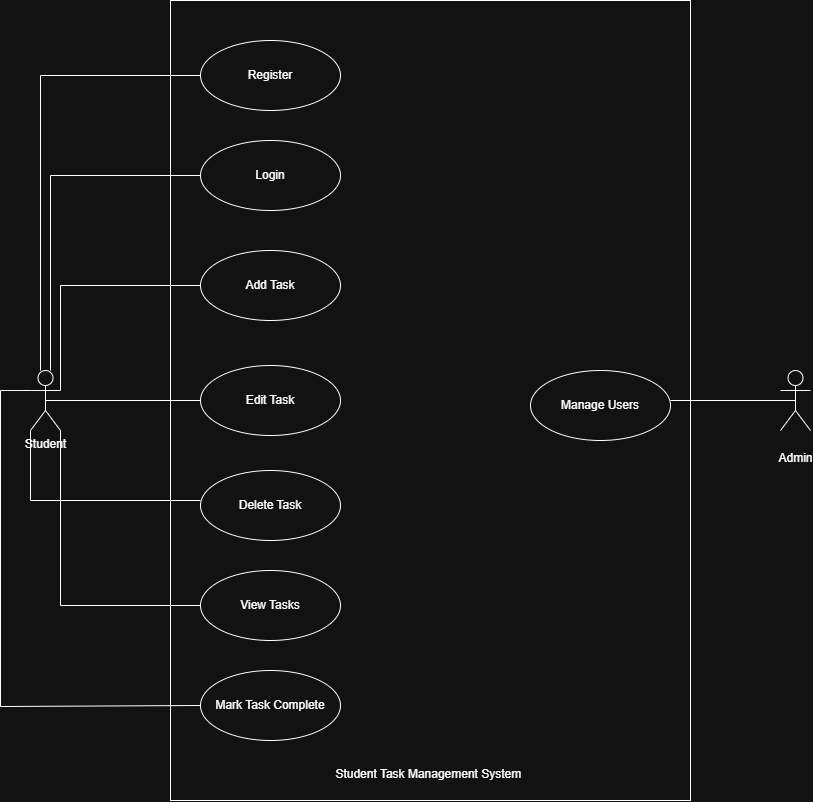

The diagram above was exported from draw.io. Its source (the exported page's mxGraphModel, read from the mxfile embedded in the PNG):
<mxGraphModel dx="1477" dy="806" grid="1" gridSize="10" guides="1" tooltips="1" connect="1" arrows="1" fold="1" page="1" pageScale="1" pageWidth="850" pageHeight="1100" math="0" shadow="0">
  <root>
    <mxCell id="0" />
    <mxCell id="1" parent="0" />
    <mxCell id="DSbkRjbODxa0SlcNgtGD-2" parent="1" style="shape=umlActor;verticalLabelPosition=bottom;verticalAlign=top;html=1;" value="Student" vertex="1">
      <mxGeometry height="60" width="30" x="40" y="470" as="geometry" />
    </mxCell>
    <mxCell id="DSbkRjbODxa0SlcNgtGD-3" parent="1" style="shape=umlActor;verticalLabelPosition=bottom;verticalAlign=top;html=1;" value="&lt;div&gt;&lt;span style=&quot;background-color: transparent; color: light-dark(rgb(0, 0, 0), rgb(255, 255, 255));&quot;&gt;&lt;br&gt;&lt;/span&gt;&lt;/div&gt;&lt;div&gt;&lt;span style=&quot;background-color: transparent; color: light-dark(rgb(0, 0, 0), rgb(255, 255, 255));&quot;&gt;Admin&lt;/span&gt;&lt;/div&gt;&lt;div&gt;&lt;br&gt;&lt;/div&gt;" vertex="1">
      <mxGeometry height="60" width="30" x="790" y="470" as="geometry" />
    </mxCell>
    <mxCell id="DSbkRjbODxa0SlcNgtGD-20" parent="1" style="rounded=0;whiteSpace=wrap;html=1;" value="&lt;div&gt;&lt;br&gt;&lt;/div&gt;&lt;div&gt;&lt;br&gt;&lt;/div&gt;&lt;div&gt;&lt;br&gt;&lt;/div&gt;&lt;div&gt;&lt;br&gt;&lt;/div&gt;&lt;div&gt;&lt;br&gt;&lt;/div&gt;&lt;div&gt;&lt;br&gt;&lt;/div&gt;&lt;div&gt;&lt;br&gt;&lt;/div&gt;&lt;div&gt;&lt;br&gt;&lt;/div&gt;&lt;div&gt;&lt;br&gt;&lt;/div&gt;&lt;div&gt;&lt;br&gt;&lt;/div&gt;&lt;div&gt;&lt;br&gt;&lt;/div&gt;&lt;div&gt;&lt;br&gt;&lt;/div&gt;&lt;div&gt;&lt;br&gt;&lt;/div&gt;&lt;div&gt;&lt;br&gt;&lt;/div&gt;&lt;div&gt;&lt;br&gt;&lt;/div&gt;&lt;div&gt;&lt;br&gt;&lt;/div&gt;&lt;div&gt;&lt;br&gt;&lt;/div&gt;&lt;div&gt;&lt;br&gt;&lt;/div&gt;&lt;div&gt;&lt;br&gt;&lt;/div&gt;&lt;div&gt;&lt;br&gt;&lt;/div&gt;&lt;div&gt;&lt;br&gt;&lt;/div&gt;&lt;div&gt;&lt;br&gt;&lt;/div&gt;&lt;div&gt;&lt;br&gt;&lt;/div&gt;&lt;div&gt;&lt;br&gt;&lt;/div&gt;&lt;div&gt;&lt;br&gt;&lt;/div&gt;&lt;div&gt;&lt;br&gt;&lt;/div&gt;&lt;div&gt;&lt;br&gt;&lt;/div&gt;&lt;div&gt;&lt;br&gt;&lt;/div&gt;&lt;div&gt;&lt;br&gt;&lt;/div&gt;&lt;div&gt;&lt;br&gt;&lt;/div&gt;&lt;div&gt;&lt;br&gt;&lt;/div&gt;&lt;div&gt;&lt;br&gt;&lt;/div&gt;&lt;div&gt;&lt;br&gt;&lt;/div&gt;&lt;div&gt;&lt;br&gt;&lt;/div&gt;&lt;div&gt;&lt;br&gt;&lt;/div&gt;&lt;div&gt;&lt;br&gt;&lt;/div&gt;&lt;div&gt;&lt;br&gt;&lt;/div&gt;&lt;div&gt;&lt;br&gt;&lt;/div&gt;&lt;div&gt;&lt;br&gt;&lt;/div&gt;&lt;div&gt;&lt;br&gt;&lt;/div&gt;&lt;div&gt;&lt;br&gt;&lt;/div&gt;&lt;div&gt;&lt;br&gt;&lt;/div&gt;&lt;div&gt;&lt;br&gt;&lt;/div&gt;&lt;div&gt;&lt;br&gt;&lt;/div&gt;&lt;div&gt;&lt;br&gt;&lt;/div&gt;&lt;div&gt;&lt;br&gt;&lt;/div&gt;&lt;div&gt;&lt;br&gt;&lt;/div&gt;&lt;div&gt;&lt;br&gt;&lt;/div&gt;&lt;div&gt;&lt;br&gt;&lt;/div&gt;&lt;div&gt;&lt;br&gt;&lt;/div&gt;&lt;div&gt;&lt;br&gt;&lt;/div&gt;&lt;div&gt;&lt;br&gt;&lt;/div&gt;Student Task Management System&amp;nbsp;" vertex="1">
      <mxGeometry height="800" width="520" x="180" y="100" as="geometry" />
    </mxCell>
    <mxCell id="DSbkRjbODxa0SlcNgtGD-23" parent="1" style="ellipse;whiteSpace=wrap;html=1;" value="Register" vertex="1">
      <mxGeometry height="70" width="140" x="210" y="140" as="geometry" />
    </mxCell>
    <mxCell id="DSbkRjbODxa0SlcNgtGD-25" parent="1" style="ellipse;whiteSpace=wrap;html=1;" value="Login" vertex="1">
      <mxGeometry height="70" width="140" x="210" y="240" as="geometry" />
    </mxCell>
    <mxCell id="DSbkRjbODxa0SlcNgtGD-26" parent="1" style="ellipse;whiteSpace=wrap;html=1;" value="Add Task" vertex="1">
      <mxGeometry height="70" width="140" x="210" y="350" as="geometry" />
    </mxCell>
    <mxCell id="DSbkRjbODxa0SlcNgtGD-27" parent="1" style="ellipse;whiteSpace=wrap;html=1;" value="Edit Task" vertex="1">
      <mxGeometry height="70" width="140" x="210" y="465" as="geometry" />
    </mxCell>
    <mxCell id="DSbkRjbODxa0SlcNgtGD-28" parent="1" style="ellipse;whiteSpace=wrap;html=1;" value="Delete Task" vertex="1">
      <mxGeometry height="70" width="140" x="210" y="570" as="geometry" />
    </mxCell>
    <mxCell id="DSbkRjbODxa0SlcNgtGD-30" parent="1" style="ellipse;whiteSpace=wrap;html=1;" value="Mark Task Complete" vertex="1">
      <mxGeometry height="70" width="140" x="210" y="770" as="geometry" />
    </mxCell>
    <mxCell id="DSbkRjbODxa0SlcNgtGD-31" parent="1" style="ellipse;whiteSpace=wrap;html=1;" value="Manage Users" vertex="1">
      <mxGeometry height="70" width="140" x="540" y="470" as="geometry" />
    </mxCell>
    <mxCell id="LEdbF41hfQ5Q-2m2R-6M-63" parent="1" style="ellipse;whiteSpace=wrap;html=1;" value="View Tasks" vertex="1">
      <mxGeometry height="70" width="140" x="210" y="670" as="geometry" />
    </mxCell>
    <mxCell id="LEdbF41hfQ5Q-2m2R-6M-103" edge="1" parent="1" style="endArrow=none;html=1;rounded=0;entryX=0;entryY=0.5;entryDx=0;entryDy=0;" target="DSbkRjbODxa0SlcNgtGD-23" value="">
      <mxGeometry height="50" relative="1" width="50" as="geometry">
        <Array as="points">
          <mxPoint x="50" y="175" />
        </Array>
        <mxPoint x="50" y="470" as="sourcePoint" />
        <mxPoint x="100" y="420" as="targetPoint" />
      </mxGeometry>
    </mxCell>
    <mxCell id="LEdbF41hfQ5Q-2m2R-6M-105" edge="1" parent="1" source="DSbkRjbODxa0SlcNgtGD-2" style="endArrow=none;html=1;rounded=0;exitX=0.5;exitY=0.5;exitDx=0;exitDy=0;exitPerimeter=0;entryX=0;entryY=0.5;entryDx=0;entryDy=0;" target="DSbkRjbODxa0SlcNgtGD-27" value="">
      <mxGeometry height="50" relative="1" width="50" as="geometry">
        <mxPoint x="160" y="530" as="sourcePoint" />
        <mxPoint x="200" y="500" as="targetPoint" />
      </mxGeometry>
    </mxCell>
    <mxCell id="LEdbF41hfQ5Q-2m2R-6M-106" edge="1" parent="1" source="DSbkRjbODxa0SlcNgtGD-2" style="endArrow=none;html=1;rounded=0;entryX=0;entryY=0.5;entryDx=0;entryDy=0;exitX=1;exitY=0.3333333333333333;exitDx=0;exitDy=0;exitPerimeter=0;" target="DSbkRjbODxa0SlcNgtGD-26" value="">
      <mxGeometry height="50" relative="1" width="50" as="geometry">
        <Array as="points">
          <mxPoint x="70" y="385" />
        </Array>
        <mxPoint x="70" y="480" as="sourcePoint" />
        <mxPoint x="120" y="440" as="targetPoint" />
      </mxGeometry>
    </mxCell>
    <mxCell id="LEdbF41hfQ5Q-2m2R-6M-107" edge="1" parent="1" style="endArrow=none;html=1;rounded=0;entryX=0;entryY=0.5;entryDx=0;entryDy=0;" target="DSbkRjbODxa0SlcNgtGD-25" value="">
      <mxGeometry height="50" relative="1" width="50" as="geometry">
        <Array as="points">
          <mxPoint x="60" y="275" />
        </Array>
        <mxPoint x="60" y="470" as="sourcePoint" />
        <mxPoint x="110" y="420" as="targetPoint" />
      </mxGeometry>
    </mxCell>
    <mxCell id="LEdbF41hfQ5Q-2m2R-6M-112" edge="1" parent="1" source="DSbkRjbODxa0SlcNgtGD-2" style="endArrow=none;html=1;rounded=0;exitX=0;exitY=1;exitDx=0;exitDy=0;exitPerimeter=0;" value="">
      <mxGeometry height="50" relative="1" width="50" as="geometry">
        <Array as="points">
          <mxPoint x="40" y="600" />
        </Array>
        <mxPoint x="160" y="650" as="sourcePoint" />
        <mxPoint x="210" y="600" as="targetPoint" />
      </mxGeometry>
    </mxCell>
    <mxCell id="LEdbF41hfQ5Q-2m2R-6M-113" edge="1" parent="1" source="LEdbF41hfQ5Q-2m2R-6M-63" style="endArrow=none;html=1;rounded=0;entryX=0.5;entryY=0.5;entryDx=0;entryDy=0;entryPerimeter=0;exitX=0;exitY=0.5;exitDx=0;exitDy=0;" value="">
      <mxGeometry height="50" relative="1" width="50" as="geometry">
        <Array as="points">
          <mxPoint x="70" y="705" />
        </Array>
        <mxPoint x="225" y="725.0000000000002" as="sourcePoint" />
        <mxPoint x="70" y="530" as="targetPoint" />
      </mxGeometry>
    </mxCell>
    <mxCell id="LEdbF41hfQ5Q-2m2R-6M-117" edge="1" parent="1" style="endArrow=none;html=1;rounded=0;" value="">
      <mxGeometry height="50" relative="1" width="50" as="geometry">
        <mxPoint x="10" y="490" as="sourcePoint" />
        <mxPoint x="40" y="490" as="targetPoint" />
      </mxGeometry>
    </mxCell>
    <mxCell id="LEdbF41hfQ5Q-2m2R-6M-119" edge="1" parent="1" source="DSbkRjbODxa0SlcNgtGD-30" style="endArrow=none;html=1;rounded=0;exitX=0;exitY=0.5;exitDx=0;exitDy=0;" value="">
      <mxGeometry height="50" relative="1" width="50" as="geometry">
        <Array as="points">
          <mxPoint x="10" y="806" />
        </Array>
        <mxPoint x="-40" y="540" as="sourcePoint" />
        <mxPoint x="10" y="490" as="targetPoint" />
      </mxGeometry>
    </mxCell>
    <mxCell id="LEdbF41hfQ5Q-2m2R-6M-126" edge="1" parent="1" style="endArrow=none;html=1;rounded=0;entryX=0.5;entryY=0.5;entryDx=0;entryDy=0;entryPerimeter=0;" target="DSbkRjbODxa0SlcNgtGD-3" value="">
      <mxGeometry height="50" relative="1" width="50" as="geometry">
        <mxPoint x="680" y="500" as="sourcePoint" />
        <mxPoint x="730" y="450" as="targetPoint" />
      </mxGeometry>
    </mxCell>
  </root>
</mxGraphModel>